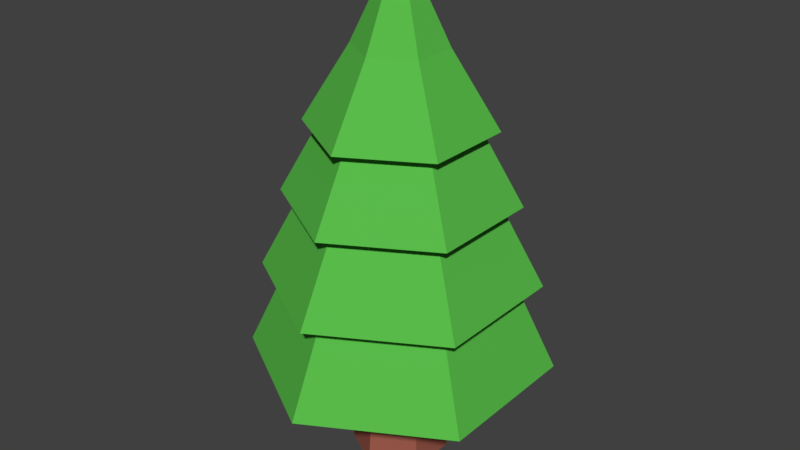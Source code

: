 # Source: trees.blend  (saved by Blender 2.79.0; exported with 4.5.12 LTS)
import bpy
from mathutils import Matrix  # noqa: F401  (used for matrix-valued properties, if any)

bpy.ops.wm.read_factory_settings(use_empty=True)
scene = bpy.context.scene
scene.name = 'Scene'

# ---- collections
col_collection_1 = bpy.data.collections.new('Collection 1'); scene.collection.children.link(col_collection_1)

# ---- materials (node trees are filled in below, after node groups)
mat_grass = bpy.data.materials.new('Grass')
mat_grass.alpha_threshold = 0.0
mat_grass.diffuse_color = (0.1022, 0.5089, 0.07036, 1.0)
mat_grass.roughness = 0.5
mat_bark = bpy.data.materials.new('Bark')
mat_bark.alpha_threshold = 0.0
mat_bark.diffuse_color = (0.3419, 0.1046, 0.07421, 1.0)
mat_bark.roughness = 0.5

# ---- material node trees
mat_grass.use_nodes = True; mat_grass.node_tree.nodes.clear()
_N = mat_grass.node_tree.nodes; _L = mat_grass.node_tree.links
n0 = _N.new('ShaderNodeOutputMaterial'); n0.name = 'Material Output'; n0.location = (300, 300)
n1 = _N.new('ShaderNodeBsdfDiffuse'); n1.name = 'Diffuse BSDF'; n1.location = (10, 300)
n1.inputs[0].default_value = (0.1018, 0.5071, 0.06979, 1.0)
_L.new(n1.outputs[0], n0.inputs[0])
n0.is_active_output = True
mat_bark.use_nodes = True; mat_bark.node_tree.nodes.clear()
_N = mat_bark.node_tree.nodes; _L = mat_bark.node_tree.links
n0 = _N.new('ShaderNodeOutputMaterial'); n0.name = 'Material Output'; n0.location = (300, 300)
n1 = _N.new('ShaderNodeBsdfDiffuse'); n1.name = 'Diffuse BSDF'; n1.location = (10, 300)
n1.inputs[0].default_value = (0.3424, 0.1042, 0.07352, 1.0)
_L.new(n1.outputs[0], n0.inputs[0])
n0.is_active_output = True

# ---- world
world_world = bpy.data.worlds.new('World'); scene.world = world_world
world_world.color = (0.05088, 0.05088, 0.05088)
world_world.use_sun_shadow = False
world_world.sun_shadow_jitter_overblur = 0.0
world_world.cycles.sampling_method = 'MANUAL'

# ---- meshes
me_cylinder = bpy.data.meshes.new('Cylinder')
me_cylinder.from_pydata([(-1.348e-08, 0.4764, -0.4573), (-5.319e-09, 0.7323, 2.598), (0.4126, 0.2382, -0.4573), (0.6342, 0.3662, 2.598), (0.4126, -0.2382, -0.4573), (0.6342, -0.3662, 2.598), (-5.513e-08, -0.4764, -0.4573), (-6.934e-08, -0.7323, 2.598), (-0.4126, -0.2382, -0.4573), (-0.6342, -0.3662, 2.598), (-0.4126, 0.2382, -0.4573), (-0.6342, 0.3662, 2.598), (-1.817e-08, 0.3366, 1.111), (0.2915, 0.1683, 1.111), (0.2915, -0.1683, 1.111), (-4.759e-08, -0.3366, 1.111), (-0.2915, -0.1683, 1.111), (-0.2915, 0.1683, 1.111), (0.0, 1.0, 1.215), (0.866, 0.5, 1.215), (0.866, -0.5, 1.215), (-8.742e-08, -1.0, 1.215), (-0.866, -0.5, 1.215), (-0.866, 0.5, 1.215), (0.9082, 0.5244, 1.529), (-2.015e-09, 1.049, 1.529), (1.357e-08, 1.482, 0.6012), (0.9082, -0.5244, 1.529), (-9.37e-08, -1.049, 1.529), (-0.9082, -0.5244, 1.529), (-0.9082, 0.5244, 1.529), (1.283, 0.741, 0.6012), (1.283, -0.741, 0.6012), (-1.16e-07, -1.482, 0.6012), (-1.283, -0.741, 0.6012), (-1.283, 0.741, 0.6012), (-1.153, 0.6656, 1.462), (1.153e-08, 1.331, 1.462), (-1.153, -0.6656, 1.462), (-1.049e-07, -1.331, 1.462), (1.153, 0.6656, 1.462), (1.153, -0.6656, 1.462), (0.5098, 0.2944, 3.197), (-8.326e-08, 0.5887, 3.197), (0.5098, -0.2944, 3.197), (-1.347e-07, -0.5887, 3.197), (-0.5098, -0.2944, 3.197), (-0.5098, 0.2944, 3.197), (-1.016e-07, -1.114, 2.251), (-0.965, -0.5571, 2.251), (0.965, 0.5571, 2.251), (0.965, -0.5571, 2.251), (-0.965, 0.5571, 2.251), (-4.196e-09, 1.114, 2.251), (0.7673, 0.443, 2.955), (-9.465e-08, 0.886, 2.955), (0.7673, -0.443, 2.955), (-1.721e-07, -0.886, 2.955), (-0.7673, -0.443, 2.955), (-0.7673, 0.443, 2.955), (0.08168, 0.04716, 4.414), (-9.96e-08, 0.09431, 4.414), (0.08168, -0.04716, 4.414), (-1.078e-07, -0.09431, 4.414), (-0.08168, -0.04716, 4.414), (-0.08168, 0.04716, 4.414), (-0.381, -0.22, 3.684), (-0.381, 0.22, 3.684), (0.381, -0.22, 3.684), (-1.358e-07, -0.4399, 3.684), (-9.735e-08, 0.4399, 3.684), (0.381, 0.22, 3.684)], [], [(39, 38, 29, 28), (22, 21, 33, 34), (38, 36, 30, 29), (19, 18, 26, 31), (49, 48, 45, 46), (36, 37, 25, 30), (23, 22, 34, 35), (0, 2, 4, 6, 8, 10), (10, 17, 12, 0), (8, 16, 17, 10), (6, 15, 16, 8), (4, 14, 15, 6), (2, 13, 14, 4), (0, 12, 13, 2), (17, 23, 18, 12), (16, 22, 23, 17), (15, 21, 22, 16), (14, 20, 21, 15), (13, 19, 20, 14), (12, 18, 19, 13), (26, 25, 24, 31), (31, 24, 27, 32), (32, 27, 28, 33), (33, 28, 29, 34), (34, 29, 30, 35), (35, 30, 25, 26), (37, 40, 24, 25), (41, 39, 28, 27), (21, 20, 32, 33), (40, 41, 27, 24), (18, 23, 35, 26), (20, 19, 31, 32), (3, 5, 41, 40), (5, 7, 39, 41), (1, 3, 40, 37), (11, 1, 37, 36), (9, 11, 36, 38), (7, 9, 38, 39), (47, 46, 58, 59), (51, 50, 42, 44), (52, 49, 46, 47), (50, 53, 43, 42), (48, 51, 44, 45), (53, 52, 47, 43), (1, 11, 52, 53), (7, 5, 51, 48), (3, 1, 53, 50), (11, 9, 49, 52), (5, 3, 50, 51), (9, 7, 48, 49), (67, 66, 64, 65), (45, 44, 56, 57), (42, 43, 55, 54), (43, 47, 59, 55), (46, 45, 57, 58), (44, 42, 54, 56), (60, 61, 65, 64, 63, 62), (69, 68, 62, 63), (71, 70, 61, 60), (70, 67, 65, 61), (66, 69, 63, 64), (68, 71, 60, 62), (56, 54, 71, 68), (58, 57, 69, 66), (55, 59, 67, 70), (54, 55, 70, 71), (57, 56, 68, 69), (59, 58, 66, 67)])
me_cylinder.polygons.foreach_set('material_index', [0, 0, 0, 0, 0, 0, 0, 1, 1, 1, 1, 1, 1, 1, 1, 1, 1, 1, 1, 1, 0, 0, 0, 0, 0, 0, 0, 0, 0, 0, 0, 0, 0, 0, 0, 0, 0, 0, 0, 0, 0, 0, 0, 0, 0, 0, 0, 0, 0, 0, 0, 0, 0, 0, 0, 0, 0, 0, 0, 0, 0, 0, 0, 0, 0, 0, 0, 0])
me_cylinder.materials.append(mat_grass)
me_cylinder.materials.append(mat_bark)
me_cylinder.use_remesh_preserve_volume = False
me_cylinder.use_remesh_preserve_attributes = False
me_cylinder.use_mirror_vertex_groups = False
me_cylinder.update()

# ---- objects
ob_cylinder = bpy.data.objects.new('Cylinder', me_cylinder)

# ---- transforms, parenting, visibility, modifiers, constraints
ob_cylinder.location = (0.0, 0.0, 0.0)
ob_cylinder.lineart.crease_threshold = 0.0

# ---- collection membership
col_collection_1.objects.link(ob_cylinder)

# ---- scene / render settings (as saved in the file)
scene.frame_start = 1; scene.frame_end = 250; scene.frame_set(0)
scene.render.engine = 'CYCLES'
scene.render.resolution_percentage = 50
scene.render.dither_intensity = 0.0
scene.cycles.use_denoising = False
scene.cycles.samples = 128
scene.cycles.sampling_pattern = 'TABULATED_SOBOL'
scene.cycles.use_adaptive_sampling = False
scene.cycles.use_light_tree = False
scene.cycles.blur_glossy = 0.0
scene.cycles.sample_clamp_indirect = 0.0
scene.view_settings.view_transform = 'Standard'
bpy.context.view_layer.update()

# ---- added for rendering (the .blend has no active camera and no usable light): camera, sun
cam_auto = bpy.data.cameras.new('AutoCamera')
cam_auto.lens = 50.0
cam_auto.sensor_width = 36.0
cam_auto.clip_end = 1000.0
ob_auto_camera = bpy.data.objects.new('AutoCamera', cam_auto)
scene.collection.objects.link(ob_auto_camera)
ob_auto_camera.location = (5.78526, -6.94231, 6.60631)
ob_auto_camera.rotation_euler = (1.09748, -7.21219e-08, 0.694738)
scene.camera = ob_auto_camera
light_auto_sun = bpy.data.lights.new('AutoSun', 'SUN')
light_auto_sun.energy = 3.0
light_auto_sun.angle = 0.0523599
ob_auto_sun = bpy.data.objects.new('AutoSun', light_auto_sun)
scene.collection.objects.link(ob_auto_sun)
ob_auto_sun.rotation_euler = (0.872665, 0.174533, 0.523599)
bpy.context.view_layer.update()
